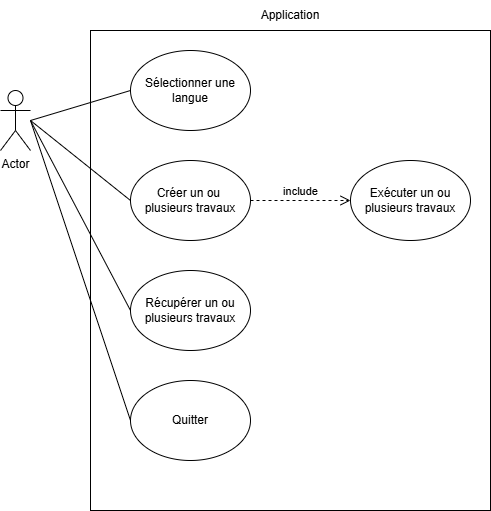

The diagram above was exported from draw.io. Its source (the exported page's mxGraphModel, read from the mxfile embedded in the PNG):
<mxGraphModel dx="1290" dy="522" grid="0" gridSize="10" guides="1" tooltips="1" connect="1" arrows="1" fold="1" page="1" pageScale="1" pageWidth="827" pageHeight="1169" math="0" shadow="0">
  <root>
    <mxCell id="0" />
    <mxCell id="1" parent="0" />
    <mxCell id="gy6L85NiDmW_1f1NimMl-1" value="" style="rounded=0;whiteSpace=wrap;html=1;" parent="1" vertex="1">
      <mxGeometry x="240" y="40" width="400" height="480" as="geometry" />
    </mxCell>
    <mxCell id="gy6L85NiDmW_1f1NimMl-2" value="Actor" style="shape=umlActor;verticalLabelPosition=bottom;verticalAlign=top;html=1;outlineConnect=0;" parent="1" vertex="1">
      <mxGeometry x="150" y="100" width="30" height="60" as="geometry" />
    </mxCell>
    <mxCell id="gy6L85NiDmW_1f1NimMl-3" value="Application" style="text;html=1;align=center;verticalAlign=middle;whiteSpace=wrap;rounded=0;" parent="1" vertex="1">
      <mxGeometry x="410" y="10" width="60" height="30" as="geometry" />
    </mxCell>
    <mxCell id="gy6L85NiDmW_1f1NimMl-4" value="Sélectionner une langue" style="ellipse;whiteSpace=wrap;html=1;" parent="1" vertex="1">
      <mxGeometry x="280" y="60" width="120" height="80" as="geometry" />
    </mxCell>
    <mxCell id="gy6L85NiDmW_1f1NimMl-5" value="Créer un ou&amp;nbsp;&lt;div&gt;plusieurs travaux&lt;/div&gt;" style="ellipse;whiteSpace=wrap;html=1;" parent="1" vertex="1">
      <mxGeometry x="280" y="170" width="120" height="80" as="geometry" />
    </mxCell>
    <mxCell id="gy6L85NiDmW_1f1NimMl-6" value="Récupérer un ou plusieurs travaux" style="ellipse;whiteSpace=wrap;html=1;" parent="1" vertex="1">
      <mxGeometry x="280" y="280" width="120" height="80" as="geometry" />
    </mxCell>
    <mxCell id="gy6L85NiDmW_1f1NimMl-7" value="Quitter" style="ellipse;whiteSpace=wrap;html=1;" parent="1" vertex="1">
      <mxGeometry x="280" y="390" width="120" height="80" as="geometry" />
    </mxCell>
    <mxCell id="gy6L85NiDmW_1f1NimMl-8" value="Exécuter un ou plusieurs travaux" style="ellipse;whiteSpace=wrap;html=1;" parent="1" vertex="1">
      <mxGeometry x="500" y="170" width="120" height="80" as="geometry" />
    </mxCell>
    <mxCell id="gy6L85NiDmW_1f1NimMl-9" value="" style="endArrow=none;html=1;rounded=0;entryX=0;entryY=0.5;entryDx=0;entryDy=0;" parent="1" target="gy6L85NiDmW_1f1NimMl-4" edge="1">
      <mxGeometry width="50" height="50" relative="1" as="geometry">
        <mxPoint x="180" y="130" as="sourcePoint" />
        <mxPoint x="450" y="240" as="targetPoint" />
      </mxGeometry>
    </mxCell>
    <mxCell id="gy6L85NiDmW_1f1NimMl-10" value="" style="endArrow=none;html=1;rounded=0;entryX=0;entryY=0.5;entryDx=0;entryDy=0;" parent="1" target="gy6L85NiDmW_1f1NimMl-7" edge="1">
      <mxGeometry width="50" height="50" relative="1" as="geometry">
        <mxPoint x="180" y="130" as="sourcePoint" />
        <mxPoint x="290" y="110" as="targetPoint" />
      </mxGeometry>
    </mxCell>
    <mxCell id="gy6L85NiDmW_1f1NimMl-11" value="" style="endArrow=none;html=1;rounded=0;entryX=0;entryY=0.5;entryDx=0;entryDy=0;" parent="1" target="gy6L85NiDmW_1f1NimMl-6" edge="1">
      <mxGeometry width="50" height="50" relative="1" as="geometry">
        <mxPoint x="180" y="130" as="sourcePoint" />
        <mxPoint x="300" y="120" as="targetPoint" />
      </mxGeometry>
    </mxCell>
    <mxCell id="gy6L85NiDmW_1f1NimMl-12" value="" style="endArrow=none;html=1;rounded=0;entryX=0;entryY=0.5;entryDx=0;entryDy=0;" parent="1" target="gy6L85NiDmW_1f1NimMl-5" edge="1">
      <mxGeometry width="50" height="50" relative="1" as="geometry">
        <mxPoint x="180" y="130" as="sourcePoint" />
        <mxPoint x="310" y="130" as="targetPoint" />
      </mxGeometry>
    </mxCell>
    <mxCell id="gy6L85NiDmW_1f1NimMl-15" value="include" style="html=1;verticalAlign=bottom;endArrow=open;dashed=1;endSize=8;curved=0;rounded=0;entryX=0;entryY=0.5;entryDx=0;entryDy=0;exitX=1;exitY=0.5;exitDx=0;exitDy=0;" parent="1" source="gy6L85NiDmW_1f1NimMl-5" target="gy6L85NiDmW_1f1NimMl-8" edge="1">
      <mxGeometry relative="1" as="geometry">
        <mxPoint x="470" y="270" as="sourcePoint" />
        <mxPoint x="390" y="270" as="targetPoint" />
      </mxGeometry>
    </mxCell>
  </root>
</mxGraphModel>